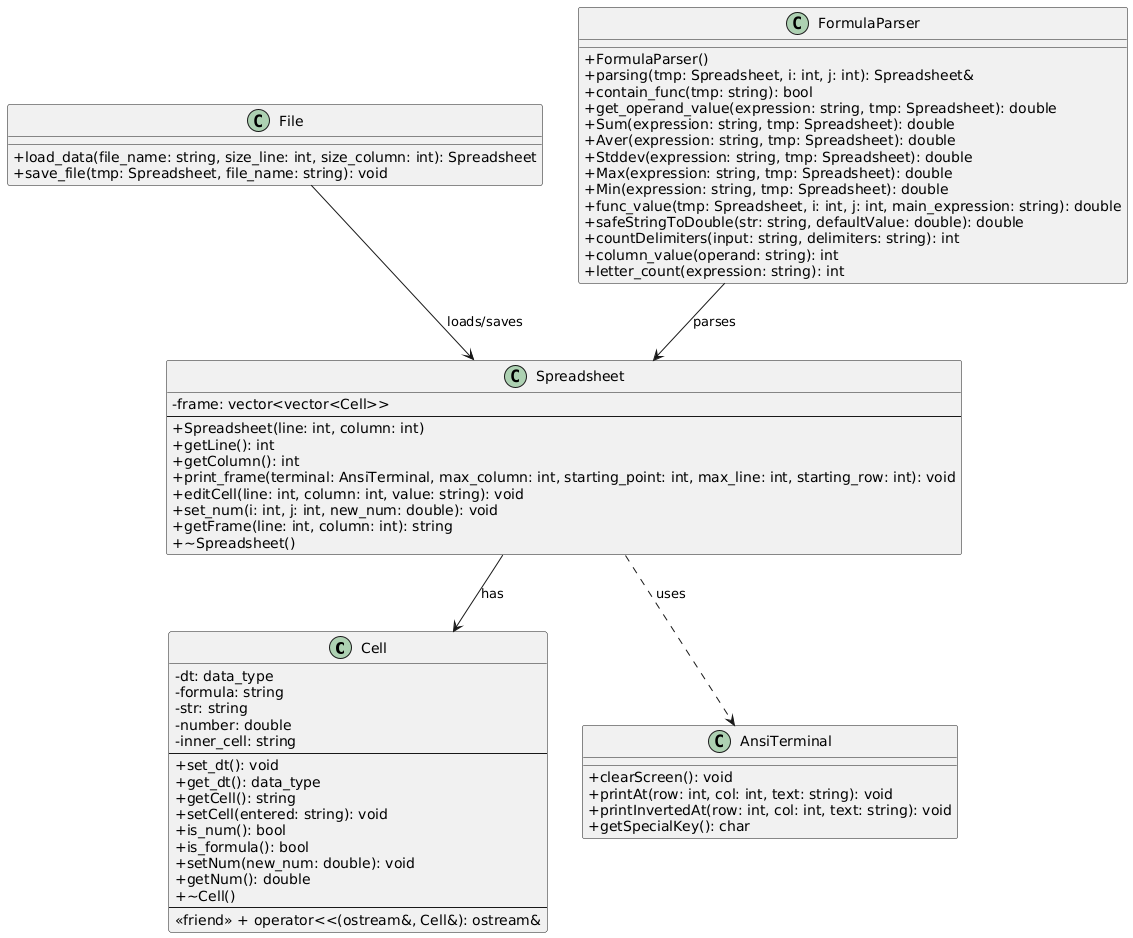

The diagram above was rendered by PlantUML. Its source (embedded in the PNG):
@startuml
skinparam classAttributeIconSize 0

' Cell class
class Cell {
  - dt: data_type
  - formula: string
  - str: string
  - number: double
  - inner_cell: string
  --
  + set_dt(): void
  + get_dt(): data_type
  + getCell(): string
  + setCell(entered: string): void
  + is_num(): bool
  + is_formula(): bool
  + setNum(new_num: double): void
  + getNum(): double
  + ~Cell()
  --
  <<friend>> + operator<<(ostream&, Cell&): ostream&
}

' Spreadsheet class
class Spreadsheet {
  - frame: vector<vector<Cell>>
  --
  + Spreadsheet(line: int, column: int)
  + getLine(): int
  + getColumn(): int
  + print_frame(terminal: AnsiTerminal, max_column: int, starting_point: int, max_line: int, starting_row: int): void
  + editCell(line: int, column: int, value: string): void
  + set_num(i: int, j: int, new_num: double): void
  + getFrame(line: int, column: int): string
  + ~Spreadsheet()
}

' File class
class File {
  + load_data(file_name: string, size_line: int, size_column: int): Spreadsheet
  + save_file(tmp: Spreadsheet, file_name: string): void
}

' FormulaParser class
class FormulaParser {
  + FormulaParser()
  + parsing(tmp: Spreadsheet, i: int, j: int): Spreadsheet&
  + contain_func(tmp: string): bool
  + get_operand_value(expression: string, tmp: Spreadsheet): double
  + Sum(expression: string, tmp: Spreadsheet): double
  + Aver(expression: string, tmp: Spreadsheet): double
  + Stddev(expression: string, tmp: Spreadsheet): double
  + Max(expression: string, tmp: Spreadsheet): double
  + Min(expression: string, tmp: Spreadsheet): double
  + func_value(tmp: Spreadsheet, i: int, j: int, main_expression: string): double
  + safeStringToDouble(str: string, defaultValue: double): double
  + countDelimiters(input: string, delimiters: string): int
  + column_value(operand: string): int
  + letter_count(expression: string): int
}

' AnsiTerminal class
class AnsiTerminal {
  + clearScreen(): void
  + printAt(row: int, col: int, text: string): void
  + printInvertedAt(row: int, col: int, text: string): void
  + getSpecialKey(): char
}

' Relationships
Spreadsheet --> Cell : "has"
FormulaParser --> Spreadsheet : "parses"
File --> Spreadsheet : "loads/saves"
Spreadsheet ..> AnsiTerminal : "uses"
@enduml